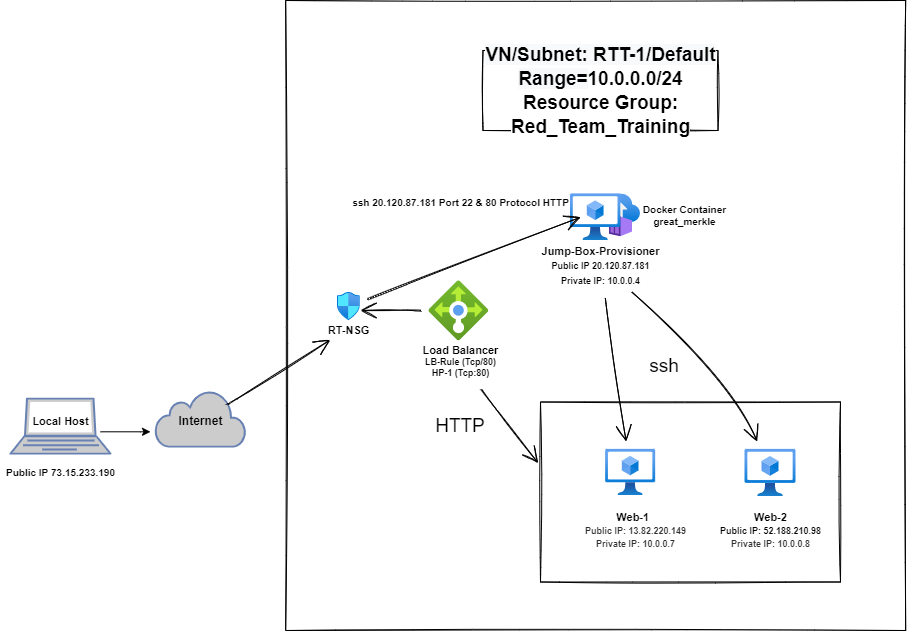

The diagram above was exported from draw.io. Its source (the exported page's mxGraphModel, read from the mxfile embedded in the PNG):
<mxGraphModel dx="1246" dy="1334" grid="1" gridSize="10" guides="1" tooltips="1" connect="1" arrows="1" fold="1" page="1" pageScale="1" pageWidth="1100" pageHeight="850" math="0" shadow="0">
  <root>
    <mxCell id="0" />
    <mxCell id="1" parent="0" />
    <mxCell id="mB9F2Fi-cYxGs6Y3e2EM-20" value="" style="rounded=0;whiteSpace=wrap;html=1;sketch=1;hachureGap=4;fontFamily=Architects Daughter;fontSource=https%3A%2F%2Ffonts.googleapis.com%2Fcss%3Ffamily%3DArchitects%2BDaughter;fontSize=20;" vertex="1" parent="1">
      <mxGeometry x="435.16" y="-840" width="620" height="630" as="geometry" />
    </mxCell>
    <mxCell id="mB9F2Fi-cYxGs6Y3e2EM-33" value="" style="rounded=0;whiteSpace=wrap;html=1;sketch=1;hachureGap=4;fontFamily=Architects Daughter;fontSource=https%3A%2F%2Ffonts.googleapis.com%2Fcss%3Ffamily%3DArchitects%2BDaughter;fontSize=19;" vertex="1" parent="1">
      <mxGeometry x="690" y="-438.5" width="300" height="180" as="geometry" />
    </mxCell>
    <mxCell id="gskpJvxuf2tlItdfxpQH-3" value="" style="aspect=fixed;html=1;points=[];align=center;image;fontSize=12;image=img/lib/azure2/containers/Container_Instances.svg;" parent="1" vertex="1">
      <mxGeometry x="750" y="-646.6800000000001" width="40" height="43.12" as="geometry" />
    </mxCell>
    <mxCell id="gskpJvxuf2tlItdfxpQH-9" value="" style="html=1;outlineConnect=0;fillColor=#CCCCCC;strokeColor=#6881B3;gradientColor=none;gradientDirection=north;strokeWidth=2;shape=mxgraph.networks.cloud;fontColor=#ffffff;" parent="1" vertex="1">
      <mxGeometry x="305" y="-450" width="90" height="56.11" as="geometry" />
    </mxCell>
    <mxCell id="gskpJvxuf2tlItdfxpQH-11" value="" style="fontColor=#0066CC;verticalAlign=top;verticalLabelPosition=bottom;labelPosition=center;align=center;html=1;outlineConnect=0;fillColor=#CCCCCC;strokeColor=#6881B3;gradientColor=none;gradientDirection=north;strokeWidth=2;shape=mxgraph.networks.laptop;" parent="1" vertex="1">
      <mxGeometry x="160" y="-441.89" width="100" height="55" as="geometry" />
    </mxCell>
    <mxCell id="gskpJvxuf2tlItdfxpQH-21" value="" style="aspect=fixed;html=1;points=[];align=center;image;fontSize=12;image=img/lib/azure2/compute/Virtual_Machines_Classic.svg;" parent="1" vertex="1">
      <mxGeometry x="720.0000000000001" y="-646.68" width="50.33" height="46.68" as="geometry" />
    </mxCell>
    <mxCell id="mB9F2Fi-cYxGs6Y3e2EM-8" value="" style="edgeStyle=none;curved=1;rounded=0;sketch=1;hachureGap=4;orthogonalLoop=1;jettySize=auto;html=1;fontFamily=Architects Daughter;fontSource=https%3A%2F%2Ffonts.googleapis.com%2Fcss%3Ffamily%3DArchitects%2BDaughter;fontSize=16;endArrow=open;startSize=14;endSize=14;sourcePerimeterSpacing=8;targetPerimeterSpacing=8;" edge="1" parent="1" source="gskpJvxuf2tlItdfxpQH-24">
      <mxGeometry relative="1" as="geometry">
        <mxPoint x="510" y="-530" as="targetPoint" />
      </mxGeometry>
    </mxCell>
    <mxCell id="gskpJvxuf2tlItdfxpQH-24" value="" style="aspect=fixed;html=1;points=[];align=center;image;fontSize=12;image=img/lib/azure2/networking/Load_Balancers.svg;" parent="1" vertex="1">
      <mxGeometry x="578.37" y="-559.67" width="60" height="60" as="geometry" />
    </mxCell>
    <mxCell id="mB9F2Fi-cYxGs6Y3e2EM-27" value="" style="edgeStyle=none;curved=1;rounded=0;sketch=1;hachureGap=4;orthogonalLoop=1;jettySize=auto;html=1;fontFamily=Architects Daughter;fontSource=https%3A%2F%2Ffonts.googleapis.com%2Fcss%3Ffamily%3DArchitects%2BDaughter;fontSize=19;endArrow=open;startSize=14;endSize=14;sourcePerimeterSpacing=8;targetPerimeterSpacing=8;" edge="1" parent="1" source="gskpJvxuf2tlItdfxpQH-35" target="gskpJvxuf2tlItdfxpQH-83">
      <mxGeometry relative="1" as="geometry" />
    </mxCell>
    <mxCell id="gskpJvxuf2tlItdfxpQH-35" value="&lt;b&gt;&lt;font&gt;&lt;font style=&quot;font-size: 11px&quot;&gt;Jump-Box-Provisioner&lt;/font&gt;&lt;br&gt;&lt;/font&gt;&lt;/b&gt;&lt;font&gt;&lt;font style=&quot;font-weight: bold&quot;&gt;&lt;font style=&quot;font-size: 9px&quot;&gt;Public IP 20.120.87.181&lt;/font&gt;&lt;br&gt;&lt;/font&gt;&lt;b&gt;&lt;font style=&quot;font-size: 9px&quot;&gt;Private IP: 10.0.0.4&lt;/font&gt;&lt;/b&gt;&lt;br&gt;&lt;/font&gt;" style="text;html=1;resizable=0;autosize=1;align=center;verticalAlign=middle;points=[];fillColor=none;strokeColor=none;rounded=0;" parent="1" vertex="1">
      <mxGeometry x="685" y="-600" width="130" height="50" as="geometry" />
    </mxCell>
    <mxCell id="gskpJvxuf2tlItdfxpQH-39" value="&lt;font&gt;&lt;font style=&quot;font-size: 11px&quot;&gt;&amp;nbsp; &amp;nbsp; &amp;nbsp; &amp;nbsp; Web-1&lt;br&gt;&lt;/font&gt;&lt;span class=&quot;msportalfx-text-regular ext-left-space&quot; style=&quot;font-size: 9px ; line-height: normal ; padding-left: 30px ; color: rgb(50 , 49 , 48) ; background-color: rgb(255 , 255 , 255) ; outline: none&quot;&gt;&lt;span style=&quot;outline: none&quot;&gt;Public IP: 13.82.220.149&lt;/span&gt;&lt;span style=&quot;outline: none&quot;&gt;&lt;br&gt;&lt;/span&gt;&lt;/span&gt;&lt;span class=&quot;msportalfx-text-regular ext-left-space&quot; style=&quot;font-size: 9px ; line-height: normal ; padding-left: 30px ; color: rgb(50 , 49 , 48) ; background-color: rgb(255 , 255 , 255) ; outline: none&quot;&gt;&lt;span style=&quot;outline: none&quot;&gt;Private IP:&amp;nbsp;&lt;/span&gt;&lt;span style=&quot;outline: none&quot;&gt;&lt;span style=&quot;outline: none&quot;&gt;10.0.0.7&lt;/span&gt;&lt;/span&gt;&lt;/span&gt;&lt;/font&gt;" style="text;html=1;align=center;verticalAlign=middle;resizable=0;points=[];autosize=1;strokeColor=none;fillColor=none;fontStyle=1;fontSize=11;" parent="1" vertex="1">
      <mxGeometry x="695.0000000000001" y="-330" width="150" height="40" as="geometry" />
    </mxCell>
    <mxCell id="gskpJvxuf2tlItdfxpQH-40" value="&lt;font&gt;&lt;font style=&quot;font-size: 11px&quot;&gt;Web-2&lt;/font&gt;&lt;br&gt;&lt;span style=&quot;font-size: 9px ; background-color: rgb(255 , 255 , 255)&quot;&gt;Public IP: 52.188.210.98&lt;br&gt;&lt;/span&gt;&lt;span style=&quot;font-size: 9px ; color: rgb(50 , 49 , 48) ; background-color: rgb(255 , 255 , 255)&quot;&gt;Private IP: 10.0.0.8&lt;/span&gt;&lt;/font&gt;" style="text;html=1;resizable=0;autosize=1;align=center;verticalAlign=middle;points=[];fillColor=none;strokeColor=none;rounded=0;fontSize=11;fontStyle=1" parent="1" vertex="1">
      <mxGeometry x="860.0000000000001" y="-330" width="120" height="40" as="geometry" />
    </mxCell>
    <mxCell id="mB9F2Fi-cYxGs6Y3e2EM-38" style="edgeStyle=none;curved=1;rounded=0;sketch=1;hachureGap=4;orthogonalLoop=1;jettySize=auto;html=1;entryX=-0.008;entryY=0.339;entryDx=0;entryDy=0;entryPerimeter=0;fontFamily=Helvetica;fontSize=11;endArrow=open;startSize=14;endSize=14;sourcePerimeterSpacing=8;targetPerimeterSpacing=8;" edge="1" parent="1" source="gskpJvxuf2tlItdfxpQH-41" target="mB9F2Fi-cYxGs6Y3e2EM-33">
      <mxGeometry relative="1" as="geometry" />
    </mxCell>
    <mxCell id="gskpJvxuf2tlItdfxpQH-41" value="&lt;font style=&quot;font-size: 11px&quot;&gt;Load Balancer&lt;/font&gt;&lt;br style=&quot;font-size: 9px&quot;&gt;&lt;span style=&quot;background-color: rgb(255 , 255 , 255) ; font-size: 9px&quot;&gt;LB-Rule (Tcp/80)&lt;br style=&quot;font-size: 9px&quot;&gt;&lt;/span&gt;&lt;span style=&quot;font-size: 9px ; background-color: rgb(255 , 255 , 255)&quot;&gt;HP-1 (Tcp:80)&lt;/span&gt;&lt;span style=&quot;background-color: rgb(255 , 255 , 255) ; font-size: 9px&quot;&gt;&lt;br style=&quot;font-size: 9px&quot;&gt;&lt;/span&gt;" style="text;html=1;resizable=0;autosize=1;align=center;verticalAlign=middle;points=[];fillColor=none;strokeColor=none;rounded=0;fontSize=9;fontStyle=1" parent="1" vertex="1">
      <mxGeometry x="565" y="-498.65" width="90" height="40" as="geometry" />
    </mxCell>
    <mxCell id="gskpJvxuf2tlItdfxpQH-82" style="edgeStyle=orthogonalEdgeStyle;rounded=0;orthogonalLoop=1;jettySize=auto;html=1;fontSize=9;" parent="1" edge="1">
      <mxGeometry relative="1" as="geometry">
        <mxPoint x="300" y="-408.7" as="targetPoint" />
        <mxPoint x="250" y="-408.7" as="sourcePoint" />
        <Array as="points">
          <mxPoint x="290" y="-408.7" />
          <mxPoint x="290" y="-408.7" />
        </Array>
      </mxGeometry>
    </mxCell>
    <mxCell id="gskpJvxuf2tlItdfxpQH-58" value="Local Host" style="text;html=1;resizable=0;autosize=1;align=center;verticalAlign=middle;points=[];fillColor=none;strokeColor=none;rounded=0;fontStyle=1;fontSize=11;" parent="1" vertex="1">
      <mxGeometry x="175" y="-428.7" width="70" height="20" as="geometry" />
    </mxCell>
    <mxCell id="mB9F2Fi-cYxGs6Y3e2EM-5" value="" style="edgeStyle=none;curved=1;rounded=0;sketch=1;hachureGap=4;orthogonalLoop=1;jettySize=auto;html=1;fontFamily=Architects Daughter;fontSource=https%3A%2F%2Ffonts.googleapis.com%2Fcss%3Ffamily%3DArchitects%2BDaughter;fontSize=16;endArrow=open;startSize=14;endSize=14;sourcePerimeterSpacing=8;targetPerimeterSpacing=8;entryX=0.189;entryY=0.97;entryDx=0;entryDy=0;entryPerimeter=0;" edge="1" parent="1" source="gskpJvxuf2tlItdfxpQH-57" target="gskpJvxuf2tlItdfxpQH-70">
      <mxGeometry relative="1" as="geometry">
        <mxPoint x="340" y="-480" as="targetPoint" />
      </mxGeometry>
    </mxCell>
    <mxCell id="gskpJvxuf2tlItdfxpQH-70" value="&lt;font style=&quot;font-size: 11px;&quot;&gt;RT-NSG&lt;/font&gt;" style="text;html=1;resizable=0;autosize=1;align=center;verticalAlign=middle;points=[];fillColor=none;strokeColor=none;rounded=0;fontSize=11;fontStyle=1" parent="1" vertex="1">
      <mxGeometry x="468.37" y="-520" width="60" height="20" as="geometry" />
    </mxCell>
    <mxCell id="gskpJvxuf2tlItdfxpQH-44" value="&lt;font style=&quot;font-size: 10px;&quot;&gt;Docker Container&lt;br style=&quot;font-size: 10px;&quot;&gt;great_merkle&lt;/font&gt;" style="text;html=1;resizable=0;autosize=1;align=center;verticalAlign=middle;points=[];fillColor=none;strokeColor=none;rounded=0;fontStyle=1;fontSize=10;" parent="1" vertex="1">
      <mxGeometry x="784.17" y="-640.12" width="100" height="30" as="geometry" />
    </mxCell>
    <mxCell id="gskpJvxuf2tlItdfxpQH-57" value="&lt;b&gt;Internet&lt;/b&gt;" style="text;html=1;resizable=0;autosize=1;align=center;verticalAlign=middle;points=[];fillColor=none;strokeColor=none;rounded=0;" parent="1" vertex="1">
      <mxGeometry x="320" y="-428.7" width="60" height="20" as="geometry" />
    </mxCell>
    <mxCell id="gskpJvxuf2tlItdfxpQH-84" value="" style="aspect=fixed;html=1;points=[];align=center;image;fontSize=12;image=img/lib/azure2/compute/Virtual_Machines_Classic.svg;" parent="1" vertex="1">
      <mxGeometry x="894.5" y="-391.2" width="51" height="47.3" as="geometry" />
    </mxCell>
    <mxCell id="gskpJvxuf2tlItdfxpQH-88" value="Public IP 73.15.233.190" style="text;html=1;resizable=0;autosize=1;align=center;verticalAlign=middle;points=[];fillColor=none;strokeColor=none;rounded=0;fontSize=10;fontStyle=1" parent="1" vertex="1">
      <mxGeometry x="150" y="-378" width="120" height="20" as="geometry" />
    </mxCell>
    <mxCell id="gskpJvxuf2tlItdfxpQH-73" value="&lt;span style=&quot;font-size: 10px ; background-color: rgb(255 , 255 , 255)&quot;&gt;ssh 20.120.87.181 Port 22 &amp;amp; 80 Protocol HTTP&lt;/span&gt;" style="text;html=1;resizable=0;autosize=1;align=center;verticalAlign=middle;points=[];fillColor=none;strokeColor=none;rounded=0;fontSize=10;fontStyle=1" parent="1" vertex="1">
      <mxGeometry x="495" y="-647.61" width="230" height="20" as="geometry" />
    </mxCell>
    <mxCell id="mB9F2Fi-cYxGs6Y3e2EM-30" style="edgeStyle=none;curved=1;rounded=0;sketch=1;hachureGap=4;orthogonalLoop=1;jettySize=auto;html=1;entryX=1.022;entryY=1.22;entryDx=0;entryDy=0;entryPerimeter=0;fontFamily=Architects Daughter;fontSource=https%3A%2F%2Ffonts.googleapis.com%2Fcss%3Ffamily%3DArchitects%2BDaughter;fontSize=19;endArrow=open;startSize=14;endSize=14;sourcePerimeterSpacing=8;targetPerimeterSpacing=8;" edge="1" parent="1" source="gskpJvxuf2tlItdfxpQH-85" target="gskpJvxuf2tlItdfxpQH-73">
      <mxGeometry relative="1" as="geometry" />
    </mxCell>
    <mxCell id="gskpJvxuf2tlItdfxpQH-85" value="" style="aspect=fixed;html=1;points=[];align=center;image;fontSize=12;image=img/lib/azure2/networking/Network_Security_Groups.svg;" parent="1" vertex="1">
      <mxGeometry x="486.87" y="-547.98" width="23" height="27.98" as="geometry" />
    </mxCell>
    <mxCell id="mB9F2Fi-cYxGs6Y3e2EM-18" value="&lt;span style=&quot;color: rgb(0 , 0 , 0) ; font-family: &amp;#34;helvetica&amp;#34; ; font-style: normal ; letter-spacing: normal ; text-align: center ; text-indent: 0px ; text-transform: none ; word-spacing: 0px ; background-color: rgb(248 , 249 , 250) ; font-size: 19px&quot;&gt;&lt;font style=&quot;font-size: 19px&quot;&gt;&lt;b&gt;VN/Subnet:&amp;nbsp;RTT-1/Default Range=&lt;/b&gt;&lt;/font&gt;&lt;/span&gt;&lt;span style=&quot;color: rgb(0 , 0 , 0) ; font-family: &amp;#34;helvetica&amp;#34; ; font-style: normal ; letter-spacing: normal ; text-align: center ; text-indent: 0px ; text-transform: none ; word-spacing: 0px ; background-color: rgb(255 , 255 , 255) ; font-size: 19px&quot;&gt;&lt;font style=&quot;font-size: 19px&quot;&gt;&lt;b&gt;&lt;font style=&quot;font-size: 19px&quot;&gt;10.0.0.0/24&lt;br&gt;Resource Group: Red_Team_Training&lt;/font&gt;&lt;/b&gt;&lt;br&gt;&lt;/font&gt;&lt;/span&gt;" style="rounded=0;whiteSpace=wrap;html=1;sketch=1;hachureGap=4;fontFamily=Architects Daughter;fontSource=https%3A%2F%2Ffonts.googleapis.com%2Fcss%3Ffamily%3DArchitects%2BDaughter;fontSize=20;" vertex="1" parent="1">
      <mxGeometry x="632.5" y="-790" width="235" height="80" as="geometry" />
    </mxCell>
    <mxCell id="gskpJvxuf2tlItdfxpQH-83" value="" style="aspect=fixed;html=1;points=[];align=center;image;fontSize=12;image=img/lib/azure2/compute/Virtual_Machines_Classic.svg;" parent="1" vertex="1">
      <mxGeometry x="755.1399999999999" y="-391.2" width="50.02" height="46.39" as="geometry" />
    </mxCell>
    <mxCell id="mB9F2Fi-cYxGs6Y3e2EM-29" value="" style="edgeStyle=none;curved=1;rounded=0;sketch=1;hachureGap=4;orthogonalLoop=1;jettySize=auto;html=1;fontFamily=Architects Daughter;fontSource=https%3A%2F%2Ffonts.googleapis.com%2Fcss%3Ffamily%3DArchitects%2BDaughter;fontSize=19;endArrow=open;startSize=14;endSize=14;sourcePerimeterSpacing=8;targetPerimeterSpacing=8;exitX=0.74;exitY=1.028;exitDx=0;exitDy=0;exitPerimeter=0;" edge="1" parent="1" source="gskpJvxuf2tlItdfxpQH-35" target="gskpJvxuf2tlItdfxpQH-84">
      <mxGeometry relative="1" as="geometry">
        <mxPoint x="757.1798001307554" y="-532" as="sourcePoint" />
        <mxPoint x="763.0806768157902" y="-435.5899999999999" as="targetPoint" />
        <Array as="points">
          <mxPoint x="880" y="-462" />
        </Array>
      </mxGeometry>
    </mxCell>
    <mxCell id="mB9F2Fi-cYxGs6Y3e2EM-34" value="ssh" style="text;strokeColor=none;fillColor=none;html=1;align=center;verticalAlign=middle;whiteSpace=wrap;rounded=0;sketch=1;hachureGap=4;fontFamily=Helvetica;fontSize=19;" vertex="1" parent="1">
      <mxGeometry x="784.17" y="-488.65" width="60" height="30" as="geometry" />
    </mxCell>
    <mxCell id="mB9F2Fi-cYxGs6Y3e2EM-35" value="&lt;font face=&quot;Helvetica&quot;&gt;HTTP&lt;/font&gt;" style="text;strokeColor=none;fillColor=none;html=1;align=center;verticalAlign=middle;whiteSpace=wrap;rounded=0;sketch=1;hachureGap=4;fontFamily=Architects Daughter;fontSource=https%3A%2F%2Ffonts.googleapis.com%2Fcss%3Ffamily%3DArchitects%2BDaughter;fontSize=19;" vertex="1" parent="1">
      <mxGeometry x="580" y="-428.7" width="60" height="30" as="geometry" />
    </mxCell>
  </root>
</mxGraphModel>